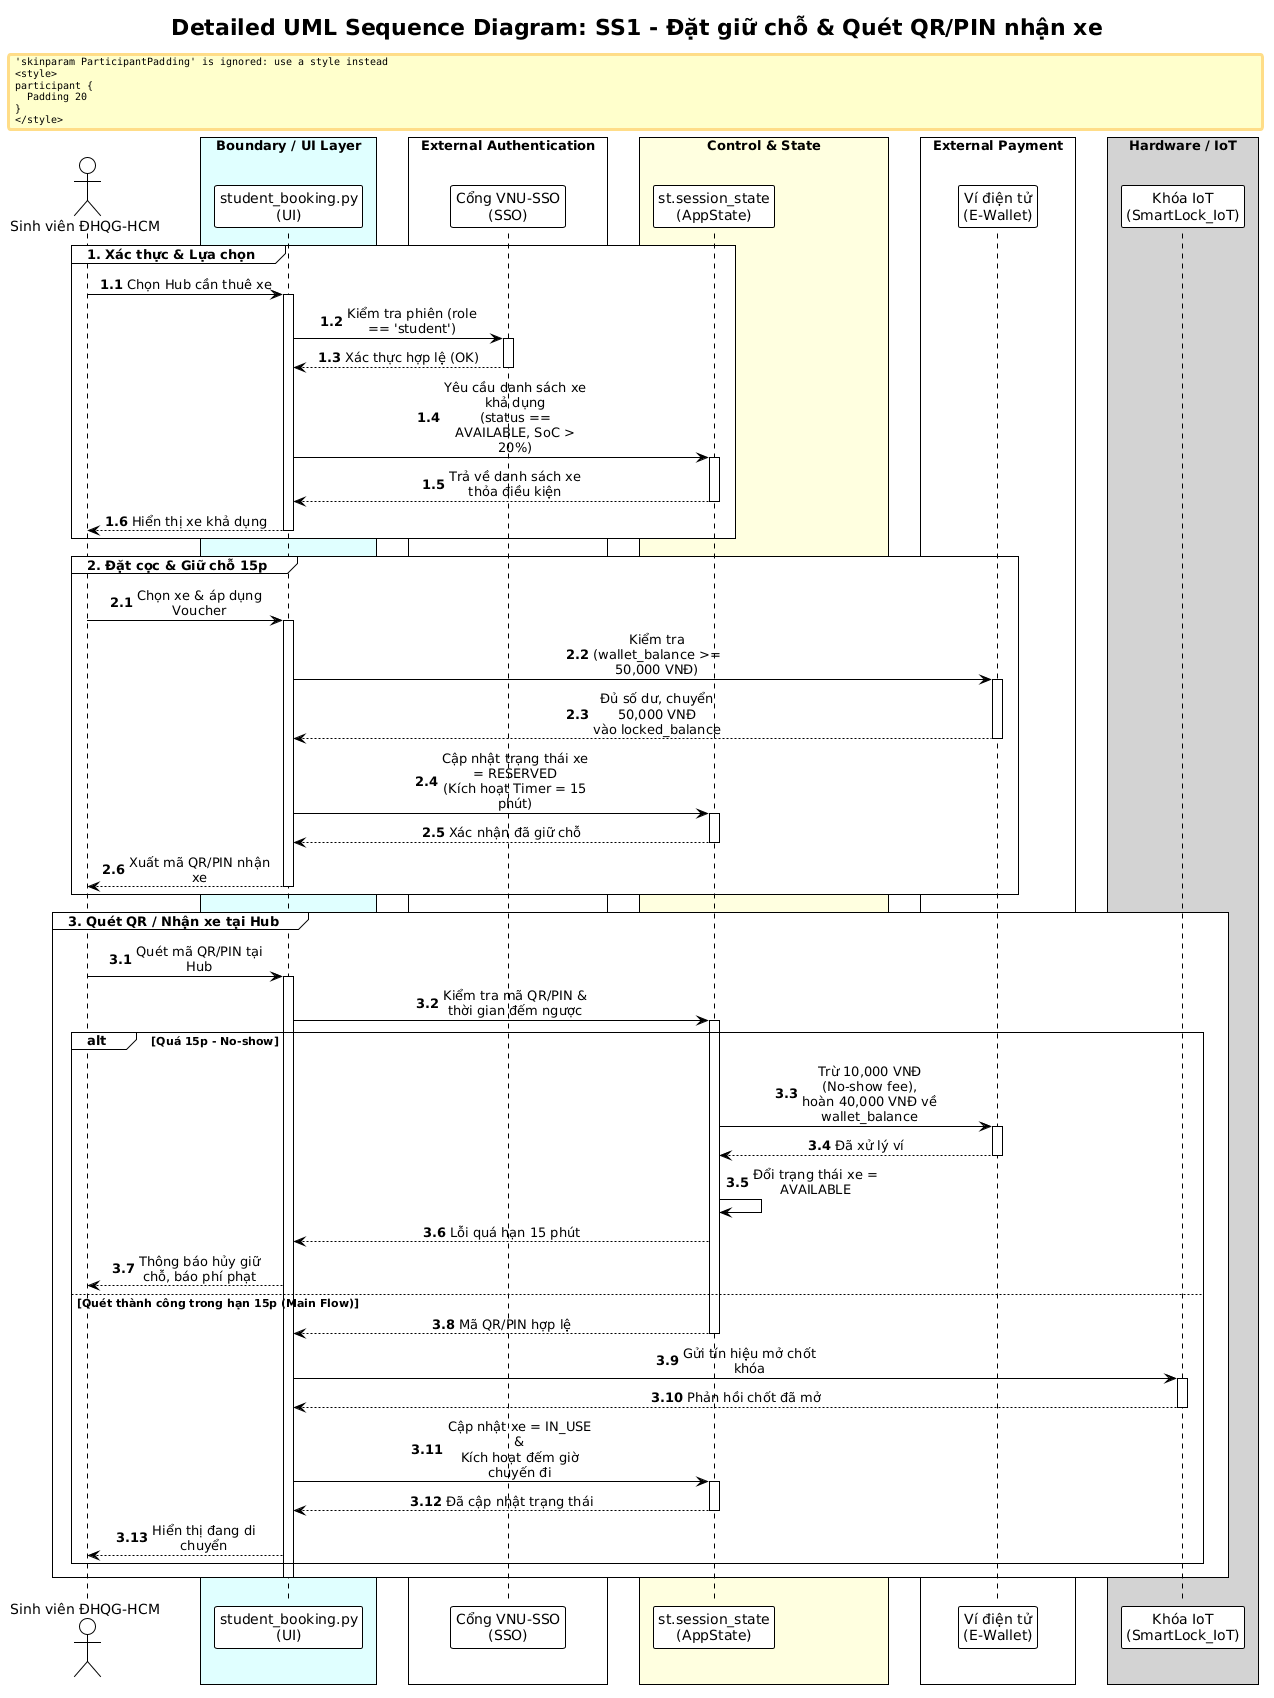

The diagram above was rendered by PlantUML. Its source (embedded in the PNG):
@startuml
!theme plain
skinparam sequenceMessageAlign center
skinparam maxMessageSize 150
skinparam ParticipantPadding 20
skinparam BoxPadding 10

title "Detailed UML Sequence Diagram: SS1 - Đặt giữ chỗ & Quét QR/PIN nhận xe"

actor "Sinh viên ĐHQG-HCM" as Student
box "Boundary / UI Layer" #LightCyan
participant "student_booking.py\n(UI)" as UI
end box
box "External Authentication" #White
participant "Cổng VNU-SSO\n(SSO)" as SSO
end box
box "Control & State" #LightYellow
participant "st.session_state\n(AppState)" as AppState
end box
box "External Payment" #White
participant "Ví điện tử\n(E-Wallet)" as EWallet
end box
box "Hardware / IoT" #LightGray
participant "Khóa IoT\n(SmartLock_IoT)" as SmartLock
end box

autonumber 1.1
group 1. Xác thực & Lựa chọn
    Student -> UI: Chọn Hub cần thuê xe
    activate UI
    
    UI -> SSO: Kiểm tra phiên (role == 'student')
    activate SSO
    SSO --> UI: Xác thực hợp lệ (OK)
    deactivate SSO
    
    UI -> AppState: Yêu cầu danh sách xe khả dụng\n(status == AVAILABLE, SoC > 20%)
    activate AppState
    AppState --> UI: Trả về danh sách xe thỏa điều kiện
    deactivate AppState
    
    UI --> Student: Hiển thị xe khả dụng
    deactivate UI
end

autonumber 2.1
group 2. Đặt cọc & Giữ chỗ 15p
    Student -> UI: Chọn xe & áp dụng Voucher
    activate UI
    
    UI -> EWallet: Kiểm tra (wallet_balance >= 50,000 VNĐ)
    activate EWallet
    EWallet --> UI: Đủ số dư, chuyển 50,000 VNĐ\nvào locked_balance
    deactivate EWallet
    
    UI -> AppState: Cập nhật trạng thái xe = RESERVED\n(Kích hoạt Timer = 15 phút)
    activate AppState
    AppState --> UI: Xác nhận đã giữ chỗ
    deactivate AppState
    
    UI --> Student: Xuất mã QR/PIN nhận xe
    deactivate UI
end

autonumber 3.1
group 3. Quét QR / Nhận xe tại Hub
    Student -> UI: Quét mã QR/PIN tại Hub
    activate UI
    
    UI -> AppState: Kiểm tra mã QR/PIN &\nthời gian đếm ngược
    activate AppState
    
    alt Quá 15p - No-show
        AppState -> EWallet: Trừ 10,000 VNĐ (No-show fee),\nhoàn 40,000 VNĐ về wallet_balance
        activate EWallet
        EWallet --> AppState: Đã xử lý ví
        deactivate EWallet
        
        AppState -> AppState: Đổi trạng thái xe = AVAILABLE
        AppState --> UI: Lỗi quá hạn 15 phút
        UI --> Student: Thông báo hủy giữ chỗ, báo phí phạt
    else Quét thành công trong hạn 15p (Main Flow)
        AppState --> UI: Mã QR/PIN hợp lệ
        deactivate AppState
        
        UI -> SmartLock: Gửi tín hiệu mở chốt khóa
        activate SmartLock
        SmartLock --> UI: Phản hồi chốt đã mở
        deactivate SmartLock
        
        UI -> AppState: Cập nhật xe = IN_USE &\nKích hoạt đếm giờ chuyến đi
        activate AppState
        AppState --> UI: Đã cập nhật trạng thái
        deactivate AppState
        
        UI --> Student: Hiển thị đang di chuyển
    end
    deactivate UI
end
@enduml